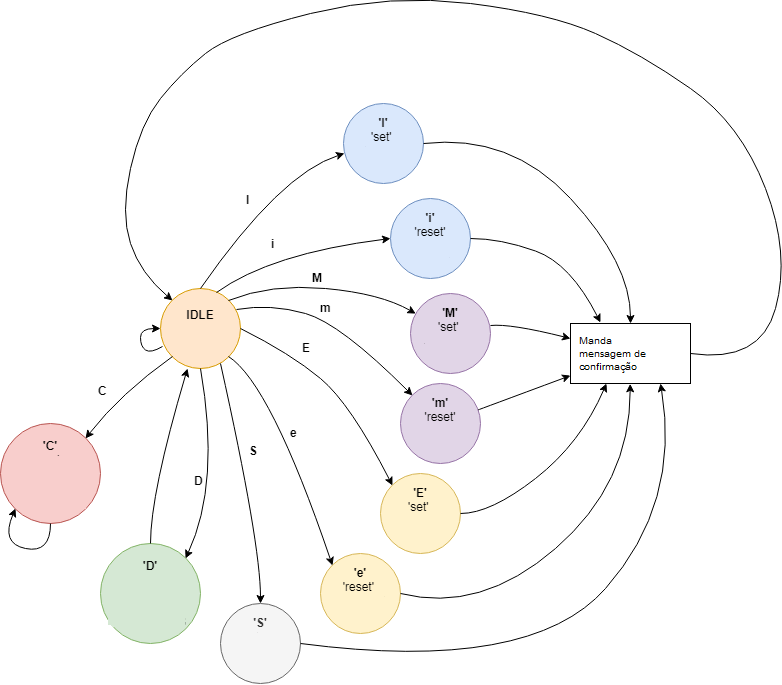

The diagram above was exported from draw.io. Its source (the exported page's mxGraphModel, read from the mxfile embedded in the PNG):
<mxGraphModel dx="1394" dy="1916" grid="1" gridSize="10" guides="1" tooltips="1" connect="1" arrows="1" fold="1" page="1" pageScale="1" pageWidth="827" pageHeight="1169" math="0" shadow="0">
  <root>
    <mxCell id="0" />
    <mxCell id="1" parent="0" />
    <mxCell id="pyk4XzyK0sn8bIpdi5ok-1" value="&lt;b&gt;IDLE&lt;/b&gt;&lt;br&gt;Waits for a command&lt;br&gt;" style="ellipse;whiteSpace=wrap;html=1;aspect=fixed;fillColor=#ffe6cc;strokeColor=#d79b00;" vertex="1" parent="1">
      <mxGeometry x="190" y="255" width="80" height="80" as="geometry" />
    </mxCell>
    <mxCell id="pyk4XzyK0sn8bIpdi5ok-2" value="" style="curved=1;endArrow=classic;html=1;exitX=0.027;exitY=0.725;exitDx=0;exitDy=0;entryX=0;entryY=0.5;entryDx=0;entryDy=0;exitPerimeter=0;" edge="1" parent="1" source="pyk4XzyK0sn8bIpdi5ok-1" target="pyk4XzyK0sn8bIpdi5ok-1">
      <mxGeometry width="50" height="50" relative="1" as="geometry">
        <mxPoint x="190" y="405" as="sourcePoint" />
        <mxPoint x="240" y="355" as="targetPoint" />
        <Array as="points">
          <mxPoint x="180" y="320" />
          <mxPoint x="170" y="313" />
          <mxPoint x="170" y="295" />
        </Array>
      </mxGeometry>
    </mxCell>
    <mxCell id="pyk4XzyK0sn8bIpdi5ok-4" value="&lt;b&gt;'I'&lt;/b&gt;&lt;br&gt;'set' &lt;br&gt;channel 2 polarity&lt;br&gt;" style="ellipse;whiteSpace=wrap;html=1;aspect=fixed;fillColor=#dae8fc;strokeColor=#6c8ebf;" vertex="1" parent="1">
      <mxGeometry x="373" y="70" width="80" height="80" as="geometry" />
    </mxCell>
    <mxCell id="pyk4XzyK0sn8bIpdi5ok-5" value="&lt;b&gt;'i'&lt;/b&gt;&lt;br&gt;'reset' channel 2 polarity&lt;br&gt;" style="ellipse;whiteSpace=wrap;html=1;aspect=fixed;fillColor=#dae8fc;strokeColor=#6c8ebf;" vertex="1" parent="1">
      <mxGeometry x="420" y="165" width="80" height="80" as="geometry" />
    </mxCell>
    <mxCell id="pyk4XzyK0sn8bIpdi5ok-6" value="&lt;b&gt;'M'&lt;/b&gt;&lt;br&gt;'set' &lt;br&gt;channel 3 polarity&lt;br&gt;" style="ellipse;whiteSpace=wrap;html=1;aspect=fixed;fillColor=#e1d5e7;strokeColor=#9673a6;" vertex="1" parent="1">
      <mxGeometry x="440" y="260" width="80" height="80" as="geometry" />
    </mxCell>
    <mxCell id="pyk4XzyK0sn8bIpdi5ok-7" value="&lt;b&gt;'m'&lt;/b&gt;&lt;br&gt;'reset' channel 3 polarity&lt;br&gt;" style="ellipse;whiteSpace=wrap;html=1;aspect=fixed;fillColor=#e1d5e7;strokeColor=#9673a6;" vertex="1" parent="1">
      <mxGeometry x="430" y="350" width="80" height="80" as="geometry" />
    </mxCell>
    <mxCell id="pyk4XzyK0sn8bIpdi5ok-8" value="&lt;b&gt;'E'&lt;/b&gt;&lt;br&gt;'set' &lt;br&gt;channel 1 polarity&lt;br&gt;" style="ellipse;whiteSpace=wrap;html=1;aspect=fixed;fillColor=#fff2cc;strokeColor=#d6b656;" vertex="1" parent="1">
      <mxGeometry x="410" y="440" width="80" height="80" as="geometry" />
    </mxCell>
    <mxCell id="pyk4XzyK0sn8bIpdi5ok-9" value="&lt;b&gt;'e'&lt;/b&gt;&lt;br&gt;'reset' &lt;br&gt;channel 1 polarity&lt;br&gt;" style="ellipse;whiteSpace=wrap;html=1;aspect=fixed;fillColor=#fff2cc;strokeColor=#d6b656;" vertex="1" parent="1">
      <mxGeometry x="350" y="520" width="80" height="80" as="geometry" />
    </mxCell>
    <mxCell id="pyk4XzyK0sn8bIpdi5ok-12" value="" style="curved=1;endArrow=classic;html=1;exitX=0.5;exitY=0;exitDx=0;exitDy=0;entryX=0.01;entryY=0.629;entryDx=0;entryDy=0;entryPerimeter=0;" edge="1" parent="1" source="pyk4XzyK0sn8bIpdi5ok-1" target="pyk4XzyK0sn8bIpdi5ok-4">
      <mxGeometry width="50" height="50" relative="1" as="geometry">
        <mxPoint x="170" y="670" as="sourcePoint" />
        <mxPoint x="220" y="620" as="targetPoint" />
        <Array as="points">
          <mxPoint x="310" y="140" />
        </Array>
      </mxGeometry>
    </mxCell>
    <mxCell id="pyk4XzyK0sn8bIpdi5ok-16" value="" style="curved=1;endArrow=classic;html=1;entryX=0;entryY=0.5;entryDx=0;entryDy=0;exitX=0.704;exitY=0.049;exitDx=0;exitDy=0;exitPerimeter=0;" edge="1" parent="1" source="pyk4XzyK0sn8bIpdi5ok-1" target="pyk4XzyK0sn8bIpdi5ok-5">
      <mxGeometry width="50" height="50" relative="1" as="geometry">
        <mxPoint x="243" y="260" as="sourcePoint" />
        <mxPoint x="220" y="620" as="targetPoint" />
        <Array as="points">
          <mxPoint x="300" y="220" />
        </Array>
      </mxGeometry>
    </mxCell>
    <mxCell id="pyk4XzyK0sn8bIpdi5ok-17" value="" style="curved=1;endArrow=classic;html=1;exitX=1;exitY=0;exitDx=0;exitDy=0;" edge="1" parent="1" source="pyk4XzyK0sn8bIpdi5ok-1" target="pyk4XzyK0sn8bIpdi5ok-6">
      <mxGeometry width="50" height="50" relative="1" as="geometry">
        <mxPoint x="340" y="290" as="sourcePoint" />
        <mxPoint x="390" y="240" as="targetPoint" />
        <Array as="points">
          <mxPoint x="300" y="250" />
          <mxPoint x="410" y="260" />
        </Array>
      </mxGeometry>
    </mxCell>
    <mxCell id="pyk4XzyK0sn8bIpdi5ok-18" value="" style="curved=1;endArrow=classic;html=1;exitX=0.954;exitY=0.265;exitDx=0;exitDy=0;exitPerimeter=0;entryX=0;entryY=0;entryDx=0;entryDy=0;" edge="1" parent="1" source="pyk4XzyK0sn8bIpdi5ok-1" target="pyk4XzyK0sn8bIpdi5ok-7">
      <mxGeometry width="50" height="50" relative="1" as="geometry">
        <mxPoint x="170" y="670" as="sourcePoint" />
        <mxPoint x="220" y="620" as="targetPoint" />
        <Array as="points">
          <mxPoint x="300" y="270" />
          <mxPoint x="370" y="290" />
        </Array>
      </mxGeometry>
    </mxCell>
    <mxCell id="pyk4XzyK0sn8bIpdi5ok-19" value="" style="curved=1;endArrow=classic;html=1;exitX=1;exitY=0.5;exitDx=0;exitDy=0;entryX=0;entryY=0;entryDx=0;entryDy=0;" edge="1" parent="1" source="pyk4XzyK0sn8bIpdi5ok-1" target="pyk4XzyK0sn8bIpdi5ok-8">
      <mxGeometry width="50" height="50" relative="1" as="geometry">
        <mxPoint x="170" y="670" as="sourcePoint" />
        <mxPoint x="220" y="620" as="targetPoint" />
        <Array as="points">
          <mxPoint x="320" y="320" />
          <mxPoint x="380" y="370" />
        </Array>
      </mxGeometry>
    </mxCell>
    <mxCell id="pyk4XzyK0sn8bIpdi5ok-20" value="" style="curved=1;endArrow=classic;html=1;exitX=1;exitY=1;exitDx=0;exitDy=0;entryX=0;entryY=0;entryDx=0;entryDy=0;" edge="1" parent="1" source="pyk4XzyK0sn8bIpdi5ok-1" target="pyk4XzyK0sn8bIpdi5ok-9">
      <mxGeometry width="50" height="50" relative="1" as="geometry">
        <mxPoint x="170" y="670" as="sourcePoint" />
        <mxPoint x="220" y="620" as="targetPoint" />
        <Array as="points">
          <mxPoint x="300" y="350" />
        </Array>
      </mxGeometry>
    </mxCell>
    <mxCell id="pyk4XzyK0sn8bIpdi5ok-21" value="" style="curved=1;endArrow=classic;html=1;exitX=1;exitY=0.5;exitDx=0;exitDy=0;entryX=0.5;entryY=1;entryDx=0;entryDy=0;" edge="1" parent="1" source="pyk4XzyK0sn8bIpdi5ok-9">
      <mxGeometry width="50" height="50" relative="1" as="geometry">
        <mxPoint x="170" y="670" as="sourcePoint" />
        <mxPoint x="659.6666666666667" y="350.33333333333337" as="targetPoint" />
        <Array as="points">
          <mxPoint x="510" y="580" />
          <mxPoint x="660" y="450" />
        </Array>
      </mxGeometry>
    </mxCell>
    <mxCell id="pyk4XzyK0sn8bIpdi5ok-22" value="Send feedback information" style="rounded=0;whiteSpace=wrap;html=1;" vertex="1" parent="1">
      <mxGeometry x="600" y="290" width="120" height="60" as="geometry" />
    </mxCell>
    <mxCell id="pyk4XzyK0sn8bIpdi5ok-23" value="" style="curved=1;endArrow=classic;html=1;exitX=1;exitY=0.5;exitDx=0;exitDy=0;entryX=0.296;entryY=1.006;entryDx=0;entryDy=0;entryPerimeter=0;" edge="1" parent="1" source="pyk4XzyK0sn8bIpdi5ok-8" target="pyk4XzyK0sn8bIpdi5ok-22">
      <mxGeometry width="50" height="50" relative="1" as="geometry">
        <mxPoint x="170" y="670" as="sourcePoint" />
        <mxPoint x="220" y="620" as="targetPoint" />
        <Array as="points">
          <mxPoint x="520" y="480" />
          <mxPoint x="610" y="410" />
        </Array>
      </mxGeometry>
    </mxCell>
    <mxCell id="pyk4XzyK0sn8bIpdi5ok-24" value="" style="curved=1;endArrow=classic;html=1;" edge="1" parent="1" source="pyk4XzyK0sn8bIpdi5ok-7" target="pyk4XzyK0sn8bIpdi5ok-22">
      <mxGeometry width="50" height="50" relative="1" as="geometry">
        <mxPoint x="170" y="670" as="sourcePoint" />
        <mxPoint x="220" y="620" as="targetPoint" />
        <Array as="points" />
      </mxGeometry>
    </mxCell>
    <mxCell id="pyk4XzyK0sn8bIpdi5ok-25" value="" style="curved=1;endArrow=classic;html=1;exitX=0.996;exitY=0.4;exitDx=0;exitDy=0;exitPerimeter=0;entryX=0;entryY=0.25;entryDx=0;entryDy=0;" edge="1" parent="1" source="pyk4XzyK0sn8bIpdi5ok-6" target="pyk4XzyK0sn8bIpdi5ok-22">
      <mxGeometry width="50" height="50" relative="1" as="geometry">
        <mxPoint x="170" y="670" as="sourcePoint" />
        <mxPoint x="220" y="620" as="targetPoint" />
        <Array as="points">
          <mxPoint x="540" y="290" />
        </Array>
      </mxGeometry>
    </mxCell>
    <mxCell id="pyk4XzyK0sn8bIpdi5ok-26" value="" style="curved=1;endArrow=classic;html=1;exitX=1;exitY=0.5;exitDx=0;exitDy=0;" edge="1" parent="1" source="pyk4XzyK0sn8bIpdi5ok-5">
      <mxGeometry width="50" height="50" relative="1" as="geometry">
        <mxPoint x="170" y="670" as="sourcePoint" />
        <mxPoint x="630" y="289" as="targetPoint" />
        <Array as="points">
          <mxPoint x="530" y="205" />
          <mxPoint x="600" y="230" />
        </Array>
      </mxGeometry>
    </mxCell>
    <mxCell id="pyk4XzyK0sn8bIpdi5ok-27" value="" style="curved=1;endArrow=classic;html=1;exitX=1;exitY=0.5;exitDx=0;exitDy=0;" edge="1" parent="1" source="pyk4XzyK0sn8bIpdi5ok-4">
      <mxGeometry width="50" height="50" relative="1" as="geometry">
        <mxPoint x="170" y="670" as="sourcePoint" />
        <mxPoint x="660" y="290" as="targetPoint" />
        <Array as="points">
          <mxPoint x="540" y="100" />
          <mxPoint x="660" y="230" />
        </Array>
      </mxGeometry>
    </mxCell>
    <mxCell id="pyk4XzyK0sn8bIpdi5ok-28" value="" style="curved=1;endArrow=classic;html=1;exitX=1;exitY=0.5;exitDx=0;exitDy=0;entryX=0;entryY=0;entryDx=0;entryDy=0;" edge="1" parent="1" source="pyk4XzyK0sn8bIpdi5ok-22" target="pyk4XzyK0sn8bIpdi5ok-1">
      <mxGeometry width="50" height="50" relative="1" as="geometry">
        <mxPoint x="170" y="670" as="sourcePoint" />
        <mxPoint x="220" y="620" as="targetPoint" />
        <Array as="points">
          <mxPoint x="790" y="330" />
          <mxPoint x="820" y="220" />
          <mxPoint x="770" y="90" />
          <mxPoint x="670" y="20" />
          <mxPoint x="580" y="-20" />
          <mxPoint x="420" y="-40" />
          <mxPoint x="260" />
          <mxPoint x="210" y="40" />
          <mxPoint x="170" y="90" />
          <mxPoint x="150" y="180" />
          <mxPoint x="170" y="240" />
        </Array>
      </mxGeometry>
    </mxCell>
    <mxCell id="pyk4XzyK0sn8bIpdi5ok-30" value="&lt;b&gt;'S'&lt;/b&gt;&lt;br&gt;set all reference polarities&lt;br&gt;" style="ellipse;whiteSpace=wrap;html=1;aspect=fixed;fillColor=#f5f5f5;strokeColor=#666666;fontColor=#333333;" vertex="1" parent="1">
      <mxGeometry x="250" y="570" width="80" height="80" as="geometry" />
    </mxCell>
    <mxCell id="pyk4XzyK0sn8bIpdi5ok-31" value="" style="curved=1;endArrow=classic;html=1;entryX=0.5;entryY=0;entryDx=0;entryDy=0;exitX=0.751;exitY=0.932;exitDx=0;exitDy=0;exitPerimeter=0;" edge="1" parent="1" source="pyk4XzyK0sn8bIpdi5ok-1" target="pyk4XzyK0sn8bIpdi5ok-30">
      <mxGeometry width="50" height="50" relative="1" as="geometry">
        <mxPoint x="276.3333333333335" y="324.66666666666697" as="sourcePoint" />
        <mxPoint x="371.3333333333335" y="541.3333333333335" as="targetPoint" />
        <Array as="points">
          <mxPoint x="290" y="510" />
        </Array>
      </mxGeometry>
    </mxCell>
    <mxCell id="pyk4XzyK0sn8bIpdi5ok-34" value="" style="curved=1;endArrow=classic;html=1;exitX=1;exitY=0.5;exitDx=0;exitDy=0;entryX=0.75;entryY=1;entryDx=0;entryDy=0;" edge="1" parent="1" source="pyk4XzyK0sn8bIpdi5ok-30" target="pyk4XzyK0sn8bIpdi5ok-22">
      <mxGeometry width="50" height="50" relative="1" as="geometry">
        <mxPoint x="439.66666666666674" y="569.666666666667" as="sourcePoint" />
        <mxPoint x="669.6666666666667" y="360.3333333333335" as="targetPoint" />
        <Array as="points">
          <mxPoint x="560" y="640" />
          <mxPoint x="710" y="470" />
        </Array>
      </mxGeometry>
    </mxCell>
    <mxCell id="pyk4XzyK0sn8bIpdi5ok-37" value="&lt;b&gt;'C'&lt;/b&gt;&lt;br&gt;procedure Mesurement and send Data through USB&lt;br&gt;" style="ellipse;whiteSpace=wrap;html=1;aspect=fixed;fillColor=#f8cecc;strokeColor=#b85450;" vertex="1" parent="1">
      <mxGeometry x="30" y="390" width="100" height="100" as="geometry" />
    </mxCell>
    <mxCell id="pyk4XzyK0sn8bIpdi5ok-39" value="&lt;b&gt;'D'&lt;/b&gt;&lt;br&gt;procedure Mesurement and send Data throught USB&lt;br&gt;" style="ellipse;whiteSpace=wrap;html=1;aspect=fixed;fillColor=#d5e8d4;strokeColor=#82b366;" vertex="1" parent="1">
      <mxGeometry x="130" y="510" width="100" height="100" as="geometry" />
    </mxCell>
    <mxCell id="pyk4XzyK0sn8bIpdi5ok-40" value="" style="curved=1;endArrow=classic;html=1;entryX=1;entryY=0;entryDx=0;entryDy=0;exitX=0.5;exitY=1;exitDx=0;exitDy=0;" edge="1" parent="1" source="pyk4XzyK0sn8bIpdi5ok-1" target="pyk4XzyK0sn8bIpdi5ok-39">
      <mxGeometry width="50" height="50" relative="1" as="geometry">
        <mxPoint x="259.66666666666674" y="339.66666666666697" as="sourcePoint" />
        <mxPoint x="299.66666666666674" y="579.666666666667" as="targetPoint" />
        <Array as="points">
          <mxPoint x="250" y="450" />
        </Array>
      </mxGeometry>
    </mxCell>
    <mxCell id="pyk4XzyK0sn8bIpdi5ok-43" value="" style="curved=1;endArrow=classic;html=1;exitX=0.5;exitY=0;exitDx=0;exitDy=0;entryX=0.34;entryY=0.996;entryDx=0;entryDy=0;entryPerimeter=0;" edge="1" parent="1" source="pyk4XzyK0sn8bIpdi5ok-39" target="pyk4XzyK0sn8bIpdi5ok-1">
      <mxGeometry width="50" height="50" relative="1" as="geometry">
        <mxPoint x="239.66666666666674" y="344.66666666666697" as="sourcePoint" />
        <mxPoint x="200" y="370" as="targetPoint" />
        <Array as="points">
          <mxPoint x="180" y="460" />
        </Array>
      </mxGeometry>
    </mxCell>
    <mxCell id="pyk4XzyK0sn8bIpdi5ok-44" value="" style="curved=1;endArrow=classic;html=1;entryX=1;entryY=0;entryDx=0;entryDy=0;exitX=0;exitY=1;exitDx=0;exitDy=0;" edge="1" parent="1" source="pyk4XzyK0sn8bIpdi5ok-1" target="pyk4XzyK0sn8bIpdi5ok-37">
      <mxGeometry width="50" height="50" relative="1" as="geometry">
        <mxPoint x="239.66666666666674" y="344.66666666666697" as="sourcePoint" />
        <mxPoint x="225.5" y="534.666666666667" as="targetPoint" />
        <Array as="points">
          <mxPoint x="150" y="360" />
        </Array>
      </mxGeometry>
    </mxCell>
    <mxCell id="pyk4XzyK0sn8bIpdi5ok-45" value="" style="curved=1;endArrow=classic;html=1;exitX=0.5;exitY=1;exitDx=0;exitDy=0;entryX=0;entryY=1;entryDx=0;entryDy=0;" edge="1" parent="1" source="pyk4XzyK0sn8bIpdi5ok-37" target="pyk4XzyK0sn8bIpdi5ok-37">
      <mxGeometry width="50" height="50" relative="1" as="geometry">
        <mxPoint x="30" y="720" as="sourcePoint" />
        <mxPoint x="80" y="670" as="targetPoint" />
        <Array as="points">
          <mxPoint x="80" y="520" />
          <mxPoint x="30" y="510" />
        </Array>
      </mxGeometry>
    </mxCell>
    <mxCell id="pyk4XzyK0sn8bIpdi5ok-48" value="&lt;b&gt;I&lt;/b&gt;" style="text;html=1;resizable=0;points=[];autosize=1;align=left;verticalAlign=top;spacingTop=-4;" vertex="1" parent="1">
      <mxGeometry x="274" y="157" width="20" height="20" as="geometry" />
    </mxCell>
    <mxCell id="pyk4XzyK0sn8bIpdi5ok-50" value="&lt;b&gt;i&lt;/b&gt;" style="text;html=1;resizable=0;points=[];autosize=1;align=left;verticalAlign=top;spacingTop=-4;" vertex="1" parent="1">
      <mxGeometry x="299" y="201" width="20" height="20" as="geometry" />
    </mxCell>
    <mxCell id="pyk4XzyK0sn8bIpdi5ok-51" value="&lt;b&gt;M&lt;/b&gt;" style="text;html=1;resizable=0;points=[];autosize=1;align=left;verticalAlign=top;spacingTop=-4;" vertex="1" parent="1">
      <mxGeometry x="340" y="235" width="30" height="20" as="geometry" />
    </mxCell>
    <mxCell id="pyk4XzyK0sn8bIpdi5ok-52" value="&lt;b&gt;m&lt;/b&gt;" style="text;html=1;resizable=0;points=[];autosize=1;align=left;verticalAlign=top;spacingTop=-4;" vertex="1" parent="1">
      <mxGeometry x="348" y="265" width="30" height="20" as="geometry" />
    </mxCell>
    <mxCell id="pyk4XzyK0sn8bIpdi5ok-53" value="&lt;b&gt;E&lt;/b&gt;" style="text;html=1;resizable=0;points=[];autosize=1;align=left;verticalAlign=top;spacingTop=-4;" vertex="1" parent="1">
      <mxGeometry x="330" y="305" width="20" height="20" as="geometry" />
    </mxCell>
    <mxCell id="pyk4XzyK0sn8bIpdi5ok-54" value="&lt;b&gt;e&lt;/b&gt;" style="text;html=1;resizable=0;points=[];autosize=1;align=left;verticalAlign=top;spacingTop=-4;" vertex="1" parent="1">
      <mxGeometry x="318" y="390" width="20" height="20" as="geometry" />
    </mxCell>
    <mxCell id="pyk4XzyK0sn8bIpdi5ok-55" value="&lt;b&gt;S&lt;/b&gt;" style="text;html=1;resizable=0;points=[];autosize=1;align=left;verticalAlign=top;spacingTop=-4;" vertex="1" parent="1">
      <mxGeometry x="277" y="408" width="20" height="20" as="geometry" />
    </mxCell>
    <mxCell id="pyk4XzyK0sn8bIpdi5ok-56" value="&lt;b&gt;D&lt;/b&gt;" style="text;html=1;resizable=0;points=[];autosize=1;align=left;verticalAlign=top;spacingTop=-4;" vertex="1" parent="1">
      <mxGeometry x="222" y="438" width="20" height="20" as="geometry" />
    </mxCell>
    <mxCell id="pyk4XzyK0sn8bIpdi5ok-57" value="&lt;b&gt;C&lt;/b&gt;" style="text;html=1;resizable=0;points=[];autosize=1;align=left;verticalAlign=top;spacingTop=-4;" vertex="1" parent="1">
      <mxGeometry x="126" y="348" width="20" height="20" as="geometry" />
    </mxCell>
  </root>
</mxGraphModel>